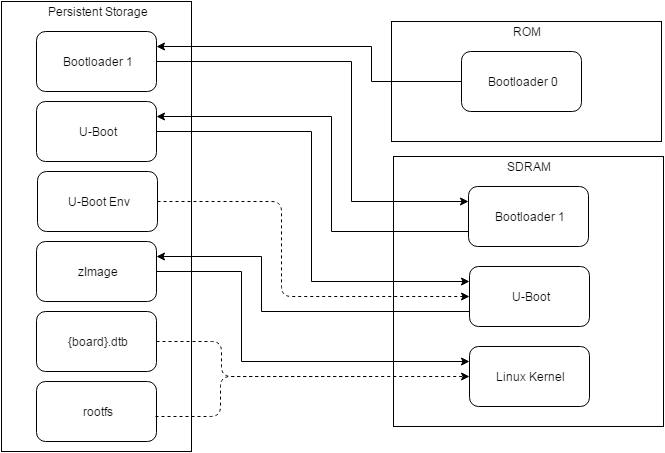

The diagram above was exported from draw.io. Its source (the exported page's mxGraphModel, read from the mxfile embedded in the PNG):
<mxGraphModel dx="972" dy="619" grid="1" gridSize="10" guides="1" tooltips="1" connect="1" arrows="1" fold="1" page="1" pageScale="1" pageWidth="850" pageHeight="1100" background="#ffffff" math="0" shadow="0">
  <root>
    <mxCell id="0" />
    <mxCell id="1" parent="0" />
    <mxCell id="10" value="" style="group" vertex="1" connectable="0" parent="1">
      <mxGeometry x="430" y="170" width="270" height="120" as="geometry" />
    </mxCell>
    <mxCell id="2" value="" style="whiteSpace=wrap;html=1;" vertex="1" parent="10">
      <mxGeometry width="270" height="120" as="geometry" />
    </mxCell>
    <mxCell id="3" value="ROM" style="text;html=1;strokeColor=none;fillColor=none;align=center;verticalAlign=middle;whiteSpace=wrap;" vertex="1" parent="10">
      <mxGeometry x="115.00000000000001" width="39.99999999999999" height="20" as="geometry" />
    </mxCell>
    <mxCell id="8" value="" style="group" vertex="1" connectable="0" parent="10">
      <mxGeometry x="70" y="30" width="120" height="60" as="geometry" />
    </mxCell>
    <mxCell id="4" value="" style="rounded=1;whiteSpace=wrap;html=1;" vertex="1" parent="8">
      <mxGeometry width="120" height="60" as="geometry" />
    </mxCell>
    <mxCell id="7" value="Bootloader 0" style="text;html=1;strokeColor=none;fillColor=none;align=center;verticalAlign=middle;whiteSpace=wrap;" vertex="1" parent="8">
      <mxGeometry x="18" y="20" width="85" height="20" as="geometry" />
    </mxCell>
    <mxCell id="11" value="" style="whiteSpace=wrap;html=1;" vertex="1" parent="1">
      <mxGeometry x="40" y="150" width="190" height="450" as="geometry" />
    </mxCell>
    <mxCell id="12" value="Persistent Storage" style="text;html=1;strokeColor=none;fillColor=none;align=center;verticalAlign=middle;whiteSpace=wrap;" vertex="1" parent="1">
      <mxGeometry x="58" y="150" width="155" height="20" as="geometry" />
    </mxCell>
    <mxCell id="17" value="" style="group" vertex="1" connectable="0" parent="1">
      <mxGeometry x="75" y="180" width="120" height="60" as="geometry" />
    </mxCell>
    <mxCell id="18" value="" style="rounded=1;whiteSpace=wrap;html=1;" vertex="1" parent="17">
      <mxGeometry width="120" height="60" as="geometry" />
    </mxCell>
    <mxCell id="19" value="Bootloader 1" style="text;html=1;strokeColor=none;fillColor=none;align=center;verticalAlign=middle;whiteSpace=wrap;" vertex="1" parent="17">
      <mxGeometry x="18" y="20" width="85" height="20" as="geometry" />
    </mxCell>
    <mxCell id="20" value="" style="group" vertex="1" connectable="0" parent="1">
      <mxGeometry x="75" y="250" width="120" height="60" as="geometry" />
    </mxCell>
    <mxCell id="21" value="" style="rounded=1;whiteSpace=wrap;html=1;" vertex="1" parent="20">
      <mxGeometry width="120" height="60" as="geometry" />
    </mxCell>
    <mxCell id="22" value="U-Boot" style="text;html=1;strokeColor=none;fillColor=none;align=center;verticalAlign=middle;whiteSpace=wrap;" vertex="1" parent="20">
      <mxGeometry x="18" y="20" width="85" height="20" as="geometry" />
    </mxCell>
    <mxCell id="23" value="" style="group" vertex="1" connectable="0" parent="1">
      <mxGeometry x="75" y="390" width="120" height="60" as="geometry" />
    </mxCell>
    <mxCell id="24" value="" style="rounded=1;whiteSpace=wrap;html=1;" vertex="1" parent="23">
      <mxGeometry width="120" height="60" as="geometry" />
    </mxCell>
    <mxCell id="25" value="zImage" style="text;html=1;strokeColor=none;fillColor=none;align=center;verticalAlign=middle;whiteSpace=wrap;" vertex="1" parent="23">
      <mxGeometry x="18" y="20" width="85" height="20" as="geometry" />
    </mxCell>
    <mxCell id="32" value="" style="group" vertex="1" connectable="0" parent="1">
      <mxGeometry x="75" y="460" width="120" height="60" as="geometry" />
    </mxCell>
    <mxCell id="33" value="" style="rounded=1;whiteSpace=wrap;html=1;" vertex="1" parent="32">
      <mxGeometry width="120" height="60" as="geometry" />
    </mxCell>
    <mxCell id="34" value="{board}.dtb" style="text;html=1;strokeColor=none;fillColor=none;align=center;verticalAlign=middle;whiteSpace=wrap;" vertex="1" parent="32">
      <mxGeometry x="18" y="20" width="85" height="20" as="geometry" />
    </mxCell>
    <mxCell id="35" value="" style="group" vertex="1" connectable="0" parent="1">
      <mxGeometry x="75" y="530" width="120" height="60" as="geometry" />
    </mxCell>
    <mxCell id="41" value="" style="group" vertex="1" connectable="0" parent="35">
      <mxGeometry width="120" height="60" as="geometry" />
    </mxCell>
    <mxCell id="36" value="" style="rounded=1;whiteSpace=wrap;html=1;" vertex="1" parent="41">
      <mxGeometry width="120" height="60" as="geometry" />
    </mxCell>
    <mxCell id="37" value="rootfs" style="text;html=1;strokeColor=none;fillColor=none;align=center;verticalAlign=middle;whiteSpace=wrap;" vertex="1" parent="41">
      <mxGeometry x="18" y="20" width="85" height="20" as="geometry" />
    </mxCell>
    <mxCell id="38" value="" style="group" vertex="1" connectable="0" parent="1">
      <mxGeometry x="76" y="320" width="120" height="60" as="geometry" />
    </mxCell>
    <mxCell id="39" value="" style="rounded=1;whiteSpace=wrap;html=1;" vertex="1" parent="38">
      <mxGeometry width="120" height="60" as="geometry" />
    </mxCell>
    <mxCell id="40" value="U-Boot Env" style="text;html=1;strokeColor=none;fillColor=none;align=center;verticalAlign=middle;whiteSpace=wrap;" vertex="1" parent="38">
      <mxGeometry x="18" y="20" width="85" height="20" as="geometry" />
    </mxCell>
    <mxCell id="44" value="" style="whiteSpace=wrap;html=1;" vertex="1" parent="1">
      <mxGeometry x="432" y="305" width="270" height="270" as="geometry" />
    </mxCell>
    <mxCell id="45" value="SDRAM" style="text;html=1;strokeColor=none;fillColor=none;align=center;verticalAlign=middle;whiteSpace=wrap;" vertex="1" parent="1">
      <mxGeometry x="547" y="305" width="40" height="20" as="geometry" />
    </mxCell>
    <mxCell id="46" value="" style="group" vertex="1" connectable="0" parent="1">
      <mxGeometry x="507" y="335" width="120" height="60" as="geometry" />
    </mxCell>
    <mxCell id="47" value="" style="rounded=1;whiteSpace=wrap;html=1;" vertex="1" parent="46">
      <mxGeometry width="120" height="60" as="geometry" />
    </mxCell>
    <mxCell id="48" value="Bootloader 1" style="text;html=1;strokeColor=none;fillColor=none;align=center;verticalAlign=middle;whiteSpace=wrap;" vertex="1" parent="46">
      <mxGeometry x="18" y="20" width="85" height="20" as="geometry" />
    </mxCell>
    <mxCell id="49" value="" style="group" vertex="1" connectable="0" parent="1">
      <mxGeometry x="508" y="415" width="120" height="60" as="geometry" />
    </mxCell>
    <mxCell id="50" value="" style="rounded=1;whiteSpace=wrap;html=1;" vertex="1" parent="49">
      <mxGeometry width="120" height="60" as="geometry" />
    </mxCell>
    <mxCell id="51" value="U-Boot" style="text;html=1;strokeColor=none;fillColor=none;align=center;verticalAlign=middle;whiteSpace=wrap;" vertex="1" parent="49">
      <mxGeometry x="18" y="20" width="85" height="20" as="geometry" />
    </mxCell>
    <mxCell id="52" value="" style="group" vertex="1" connectable="0" parent="1">
      <mxGeometry x="508" y="495" width="120" height="60" as="geometry" />
    </mxCell>
    <mxCell id="53" value="" style="rounded=1;whiteSpace=wrap;html=1;" vertex="1" parent="52">
      <mxGeometry width="120" height="60" as="geometry" />
    </mxCell>
    <mxCell id="54" value="Linux Kernel" style="text;html=1;strokeColor=none;fillColor=none;align=center;verticalAlign=middle;whiteSpace=wrap;" vertex="1" parent="52">
      <mxGeometry x="18" y="20" width="85" height="20" as="geometry" />
    </mxCell>
    <mxCell id="55" style="edgeStyle=orthogonalEdgeStyle;rounded=0;html=1;exitX=0;exitY=0.5;entryX=1;entryY=0.25;jettySize=auto;orthogonalLoop=1;" edge="1" parent="1" source="4" target="18">
      <mxGeometry relative="1" as="geometry">
        <Array as="points">
          <mxPoint x="410" y="230" />
          <mxPoint x="410" y="195" />
        </Array>
      </mxGeometry>
    </mxCell>
    <mxCell id="56" style="edgeStyle=orthogonalEdgeStyle;rounded=0;html=1;exitX=1;exitY=0.5;entryX=0;entryY=0.25;jettySize=auto;orthogonalLoop=1;" edge="1" parent="1" source="18" target="47">
      <mxGeometry relative="1" as="geometry">
        <Array as="points">
          <mxPoint x="390" y="210" />
          <mxPoint x="390" y="350" />
        </Array>
      </mxGeometry>
    </mxCell>
    <mxCell id="58" style="edgeStyle=orthogonalEdgeStyle;rounded=0;html=1;exitX=1;exitY=0.5;entryX=0;entryY=0.25;jettySize=auto;orthogonalLoop=1;" edge="1" parent="1" source="21" target="50">
      <mxGeometry relative="1" as="geometry">
        <Array as="points">
          <mxPoint x="350" y="280" />
          <mxPoint x="350" y="430" />
        </Array>
      </mxGeometry>
    </mxCell>
    <mxCell id="59" style="edgeStyle=orthogonalEdgeStyle;rounded=0;html=1;exitX=0;exitY=0.75;entryX=1;entryY=0.25;jettySize=auto;orthogonalLoop=1;" edge="1" parent="1" source="47" target="21">
      <mxGeometry relative="1" as="geometry">
        <Array as="points">
          <mxPoint x="370" y="380" />
          <mxPoint x="370" y="265" />
        </Array>
      </mxGeometry>
    </mxCell>
    <mxCell id="60" style="edgeStyle=orthogonalEdgeStyle;html=1;exitX=1;exitY=0.5;entryX=0;entryY=0.5;jettySize=auto;orthogonalLoop=1;rounded=1;dashed=1;" edge="1" parent="1" source="39" target="50">
      <mxGeometry relative="1" as="geometry">
        <Array as="points">
          <mxPoint x="320" y="350" />
          <mxPoint x="320" y="445" />
        </Array>
      </mxGeometry>
    </mxCell>
    <mxCell id="61" style="edgeStyle=orthogonalEdgeStyle;rounded=0;html=1;exitX=0;exitY=0.75;entryX=1;entryY=0.25;jettySize=auto;orthogonalLoop=1;" edge="1" parent="1" source="50" target="24">
      <mxGeometry relative="1" as="geometry">
        <Array as="points">
          <mxPoint x="300" y="460" />
          <mxPoint x="300" y="405" />
        </Array>
      </mxGeometry>
    </mxCell>
    <mxCell id="62" style="edgeStyle=orthogonalEdgeStyle;rounded=0;html=1;exitX=1;exitY=0.5;entryX=0;entryY=0.25;jettySize=auto;orthogonalLoop=1;" edge="1" parent="1" source="24" target="53">
      <mxGeometry relative="1" as="geometry">
        <Array as="points">
          <mxPoint x="280" y="420" />
          <mxPoint x="280" y="510" />
        </Array>
      </mxGeometry>
    </mxCell>
    <mxCell id="63" style="edgeStyle=orthogonalEdgeStyle;rounded=1;html=1;exitX=1;exitY=0.5;entryX=0;entryY=0.5;jettySize=auto;orthogonalLoop=1;dashed=1;" edge="1" parent="1" source="33" target="53">
      <mxGeometry relative="1" as="geometry">
        <Array as="points">
          <mxPoint x="260" y="490" />
          <mxPoint x="260" y="525" />
        </Array>
      </mxGeometry>
    </mxCell>
    <mxCell id="64" style="edgeStyle=orthogonalEdgeStyle;rounded=1;html=1;exitX=1;exitY=0.5;dashed=1;jettySize=auto;orthogonalLoop=1;strokeColor=none;" edge="1" parent="1" source="36">
      <mxGeometry relative="1" as="geometry">
        <mxPoint x="410" y="520" as="targetPoint" />
      </mxGeometry>
    </mxCell>
    <mxCell id="65" style="edgeStyle=orthogonalEdgeStyle;rounded=1;html=1;exitX=1;exitY=0.5;dashed=1;jettySize=auto;orthogonalLoop=1;endArrow=none;endFill=0;" edge="1" parent="1">
      <mxGeometry relative="1" as="geometry">
        <mxPoint x="409" y="525" as="targetPoint" />
        <mxPoint x="194" y="565" as="sourcePoint" />
        <Array as="points">
          <mxPoint x="259" y="565" />
          <mxPoint x="259" y="525" />
        </Array>
      </mxGeometry>
    </mxCell>
  </root>
</mxGraphModel>